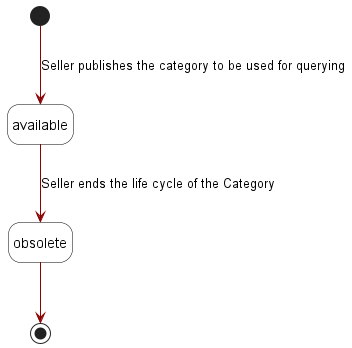

The diagram above was rendered by PlantUML. Its source (embedded in the PNG):
@startuml
skinparam state {
    BackgroundColor White
    BorderColor Black
    ArrowColor DarkRed
    shadowing true
}
hide empty description

''' diagram'''
[*] -d-> available :  Seller publishes the category to be used for querying
available -d-> obsolete : Seller ends the life cycle of the Category
obsolete --> [*]

@enduml